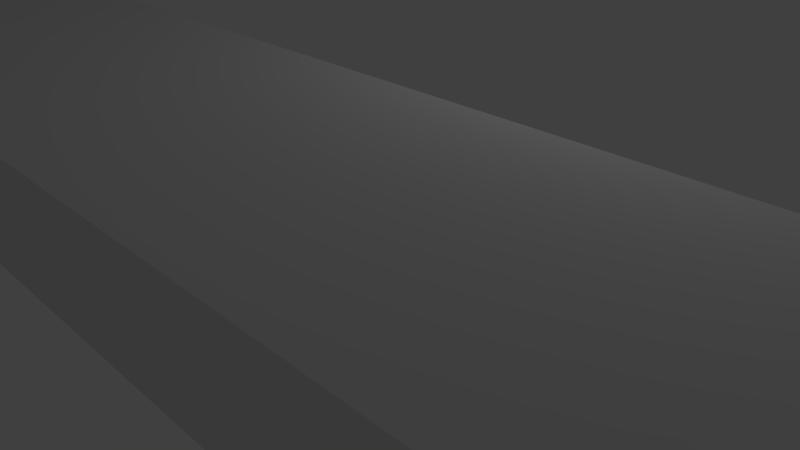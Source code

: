 # Source: maze_floor_3x20.blend  (saved by Blender 2.79.0; exported with 4.5.12 LTS)
import bpy
from mathutils import Matrix  # noqa: F401  (used for matrix-valued properties, if any)

bpy.ops.wm.read_factory_settings(use_empty=True)
scene = bpy.context.scene
scene.name = 'Scene'

# ---- collections
col_collection_1 = bpy.data.collections.new('Collection 1'); scene.collection.children.link(col_collection_1)

# ---- materials (node trees are filled in below, after node groups)
mat_material = bpy.data.materials.new('Material')
mat_material.alpha_threshold = 0.0
mat_material.use_transparent_shadow = False
mat_material.roughness = 0.5
mat_material.line_color = (0.0, 0.0, 0.0, 1.0)

# ---- material node trees

# ---- world
world_world = bpy.data.worlds.new('World'); scene.world = world_world
world_world.color = (0.05088, 0.05088, 0.05088)
world_world.use_sun_shadow = False
world_world.sun_shadow_jitter_overblur = 0.0
world_world.cycles.sampling_method = 'MANUAL'

# ---- cameras
cam_camera = bpy.data.cameras.new('Camera')
cam_camera.clip_end = 100.0
cam_camera.lens = 35.0
cam_camera.sensor_width = 32.0
cam_camera.sensor_height = 18.0
cam_camera.ortho_scale = 7.314
cam_camera.dof.focus_distance = 0.0
cam_camera.dof.aperture_fstop = 128.0

# ---- lights
light_lamp = bpy.data.lights.new('Lamp', 'POINT')
light_lamp.transmission_factor = 0.0
light_lamp.cutoff_distance = 30.0
light_lamp.energy = 261.0
light_lamp.shadow_buffer_clip_start = 1.001
light_lamp.shadow_soft_size = 0.1
light_lamp.shadow_maximum_resolution = 0.006
light_lamp.use_absolute_resolution = True

# ---- meshes
me_cube = bpy.data.meshes.new('Cube')
me_cube.from_pydata([(20.0, 3.004, 1.001), (-20.0, 3.004, 1.001), (-20.0, -3.004, 1.001), (20.0, -3.004, 1.001), (20.0, 3.004, -1.001), (-20.0, 3.004, -1.001), (-20.0, -3.004, -1.001), (20.0, -3.004, -1.001)], [], [(0, 1, 2, 3), (4, 7, 6, 5), (0, 4, 5, 1), (1, 5, 6, 2), (2, 6, 7, 3), (4, 0, 3, 7)])
_uv = me_cube.uv_layers.new(name='UVMap')
_uv.uv.foreach_set('vector', [0.9712, 0.6659, 0.0002047, 0.6659, 0.0002048, 0.3333, 0.9712, 0.3333, 0.9712, 0.0002051, 0.9712, 0.3329, 0.0002052, 0.3329, 0.0002047, 0.0002047, 0.9712, 0.7776, 0.9712, 0.8885, 0.0002047, 0.8885, 0.000205, 0.7776, 0.2923, 0.8889, 0.2923, 0.9998, 0.1465, 0.9998, 0.1465, 0.8889, 0.0002047, 0.7772, 0.0002048, 0.6663, 0.9712, 0.6663, 0.9712, 0.7772, 0.1461, 0.8889, 0.1461, 0.9998, 0.0002048, 0.9998, 0.0002047, 0.8889])
me_cube.materials.append(mat_material)
me_cube.use_remesh_preserve_volume = False
me_cube.use_remesh_preserve_attributes = False
me_cube.use_mirror_vertex_groups = False
me_cube.update()

# ---- objects
ob_cube = bpy.data.objects.new('Cube', me_cube)
ob_lamp = bpy.data.objects.new('Lamp', light_lamp)
ob_camera = bpy.data.objects.new('Camera', cam_camera)

# ---- transforms, parenting, visibility, modifiers, constraints
ob_cube.location = (0.0, 0.0, 0.0)
ob_cube.lock_rotations_4d = False
ob_cube.empty_display_type = 'ARROWS'
ob_cube.lineart.crease_threshold = 0.0
ob_lamp.location = (-0.3144, 9.353, 4.051)
ob_lamp.rotation_euler = (0.6503, 0.05522, 1.866)
ob_lamp.lock_rotations_4d = False
ob_lamp.empty_display_type = 'ARROWS'
ob_lamp.color = (0.0, 0.0, 0.0, 0.0)
ob_lamp.lineart.crease_threshold = 0.0
ob_camera.location = (7.481, -6.508, 5.344)
ob_camera.rotation_euler = (1.109, 0.0, 0.8149)
ob_camera.lock_rotations_4d = False
ob_camera.empty_display_type = 'ARROWS'
ob_camera.color = (0.0, 0.0, 0.0, 0.0)
ob_camera.display_type = 'WIRE'
ob_camera.lineart.crease_threshold = 0.0

# ---- collection membership
col_collection_1.objects.link(ob_cube)
col_collection_1.objects.link(ob_lamp)
col_collection_1.objects.link(ob_camera)

# ---- scene / render settings (as saved in the file)
scene.camera = ob_camera
scene.frame_start = 1; scene.frame_end = 250; scene.frame_set(1)
scene.render.engine = 'BLENDER_EEVEE_NEXT'
scene.render.resolution_percentage = 50
scene.render.dither_intensity = 0.0
scene.cycles.use_denoising = False
scene.cycles.samples = 128
scene.cycles.sampling_pattern = 'TABULATED_SOBOL'
scene.cycles.use_adaptive_sampling = False
scene.cycles.use_light_tree = False
scene.cycles.blur_glossy = 0.0
scene.cycles.sample_clamp_indirect = 0.0
scene.view_settings.view_transform = 'Standard'
bpy.context.view_layer.update()
